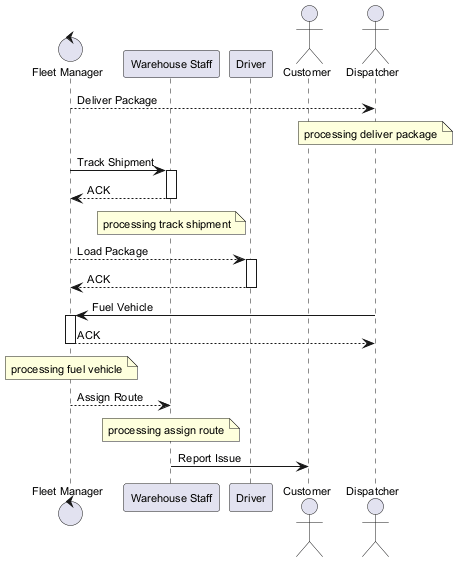

The diagram above was rendered by PlantUML. Its source (embedded in the PNG):
@startuml
skinparam backgroundColor #FFFFFF
skinparam classBackgroundColor #F3E5F5
skinparam classBorderColor #6A1B9A
skinparam defaultFontSize 11
control "Fleet Manager" as FM
participant "Warehouse Staff" as WS
participant "Driver" as D
actor "Customer" as C
actor "Dispatcher" as D2
FM --> D2 : Deliver Package
note over D2 : processing deliver package
FM -> WS : Track Shipment
activate WS
WS --> FM : ACK
deactivate WS
note over WS : processing track shipment
FM --> D : Load Package
activate D
D --> FM : ACK
deactivate D
D2 -> FM : Fuel Vehicle
activate FM
FM --> D2 : ACK
deactivate FM
note over FM : processing fuel vehicle
FM --> WS : Assign Route
note over WS : processing assign route
WS -> C : Report Issue
@enduml